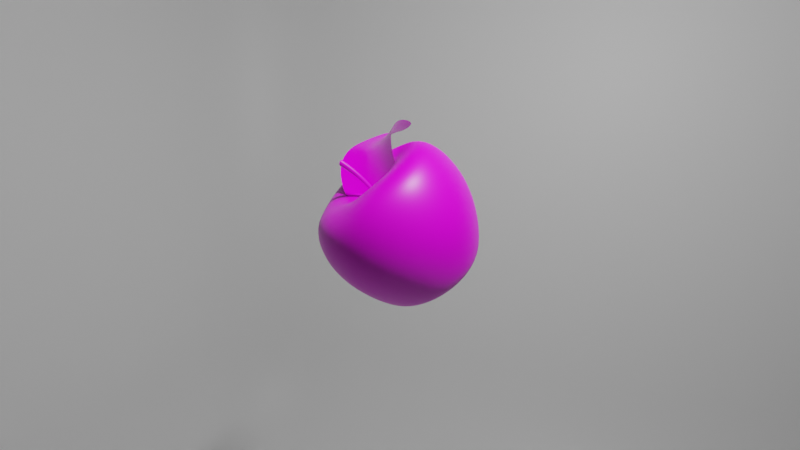 # Source: blend.blend  (saved by Blender 5.1.30; exported with 4.5.12 LTS)
import bpy
from mathutils import Matrix  # noqa: F401  (used for matrix-valued properties, if any)

bpy.ops.wm.read_factory_settings(use_empty=True)
scene = bpy.context.scene
scene.name = 'Scene'

# ---- collections
col_scene = bpy.data.collections.new('scene'); scene.collection.children.link(col_scene)

# ---- images (referenced by path relative to the original .blend; pixels are not part of the script)
import os
ASSET_DIR = os.environ.get("B2B_ASSET_DIR", "")  # directory of the original .blend (textures are referenced by path, not embedded)
HERE = os.path.dirname(os.path.abspath(__file__))  # packed textures are extracted next to this script under _unpacked/

def load_image(name, relpath, width, height, colorspace="sRGB"):
    """Load a texture the original file referenced (path relative to the .blend, or extracted next to this script)."""
    p = next((c for c in (os.path.join(HERE, relpath), os.path.join(ASSET_DIR, relpath)) if relpath and os.path.exists(c)), "")
    if p:
        img = bpy.data.images.load(p, check_existing=True)
        img.name = name
    else:  # same state as the original file: an image datablock whose file is absent (Cycles renders it pink)
        img = bpy.data.images.new(name, width, height)
        img.source = "FILE"
        img.filepath = "//" + (relpath or name)
    img.colorspace_settings.name = colorspace
    return img
img_apple_paint = load_image('apple paint', 'apple paint.png', 1024, 1024, 'sRGB')
img_leaf_png = load_image('leaf.png', 'leaf.png', 1024, 1024, 'sRGB')

# ---- materials (node trees are filled in below, after node groups)
mat_x = bpy.data.materials.new('材质')
mat_x.use_backface_culling_lightprobe_volume = False
mat_x.use_transparent_shadow = False
mat_apple = bpy.data.materials.new('apple')
mat_apple.use_backface_culling_lightprobe_volume = False
mat_apple.use_transparent_shadow = False
mat_leaf = bpy.data.materials.new('leaf')
mat_leaf.use_backface_culling_lightprobe_volume = False

# ---- material node trees
mat_x.use_nodes = True; mat_x.node_tree.nodes.clear()
_N = mat_x.node_tree.nodes; _L = mat_x.node_tree.links
n0 = _N.new('ShaderNodeBsdfPrincipled'); n0.name = '原理化BSDF'; n0.location = (10, 300)
n0.distribution = 'GGX'
n0.subsurface_method = 'RANDOM_WALK_SKIN'
n0.inputs[0].default_value = (1.0, 1.0, 1.0, 1.0)
n0.inputs[3].default_value = 1.45
n0.inputs[27].default_value = (0.0, 0.0, 0.0, 1.0)
n0.inputs[28].default_value = 1.0
n1 = _N.new('ShaderNodeOutputMaterial'); n1.name = '材质输出'; n1.location = (300, 300)
_L.new(n0.outputs[0], n1.inputs[0])
n1.is_active_output = True
mat_apple.use_nodes = True; mat_apple.node_tree.nodes.clear()
_N = mat_apple.node_tree.nodes; _L = mat_apple.node_tree.links
n0 = _N.new('ShaderNodeOutputMaterial'); n0.name = 'Material Output'; n0.location = (315, 531)
n1 = _N.new('ShaderNodeBsdfPrincipled'); n1.name = 'Principled BSDF'; n1.location = (10, 554)
n1.distribution = 'GGX'
n1.subsurface_method = 'RANDOM_WALK_SKIN'
n1.inputs[3].default_value = 1.45
n1.inputs[27].default_value = (0.0, 0.0, 0.0, 1.0)
n1.inputs[28].default_value = 1.0
n2 = _N.new('ShaderNodeValToRGB'); n2.name = '颜色渐变'; n2.location = (-431, 323)
while len(n2.color_ramp.elements) > 1: n2.color_ramp.elements.remove(n2.color_ramp.elements[-1])
n2.color_ramp.elements[0].position = 0.0; n2.color_ramp.elements[0].color = (0.0803, 0.0803, 0.0803, 1.0)
_e = n2.color_ramp.elements.new(0.7607); _e.color = (1.0, 1.0, 1.0, 1.0)
n3 = _N.new('ShaderNodeBump'); n3.name = '凹凸'; n3.location = (-412, 64)
n3.inputs[0].default_value = 0.025
n3.inputs[1].default_value = 1.0
n3.inputs[2].default_value = 1.0
n4 = _N.new('ShaderNodeTexImage'); n4.name = '图像纹理'; n4.location = (-921, 469)
n4.image = img_apple_paint
_L.new(n1.outputs[0], n0.inputs[0])
_L.new(n4.outputs[0], n2.inputs[0])
_L.new(n4.outputs[0], n1.inputs[0])
_L.new(n2.outputs[0], n1.inputs[2])
_L.new(n4.outputs[0], n3.inputs[3])
_L.new(n3.outputs[0], n1.inputs[5])
n0.is_active_output = True
mat_leaf.use_nodes = True; mat_leaf.node_tree.nodes.clear()
_N = mat_leaf.node_tree.nodes; _L = mat_leaf.node_tree.links
n0 = _N.new('ShaderNodeBsdfPrincipled'); n0.name = 'Principled BSDF'; n0.location = (10, 300)
n0.distribution = 'GGX'
n0.subsurface_method = 'RANDOM_WALK_SKIN'
n0.inputs[3].default_value = 1.45
n0.inputs[27].default_value = (0.0, 0.0, 0.0, 1.0)
n0.inputs[28].default_value = 1.0
n1 = _N.new('ShaderNodeOutputMaterial'); n1.name = 'Material Output'; n1.location = (300, 300)
n2 = _N.new('ShaderNodeTexImage'); n2.name = '图像纹理'; n2.location = (-1321, 235)
n2.width = 189
n2.image = img_leaf_png
n3 = _N.new('ShaderNodeValToRGB'); n3.name = '颜色渐变'; n3.location = (-362, 165)
while len(n3.color_ramp.elements) > 1: n3.color_ramp.elements.remove(n3.color_ramp.elements[-1])
n3.color_ramp.elements[0].position = 0.1934; n3.color_ramp.elements[0].color = (0.08369, 0.08369, 0.08369, 1.0)
_e = n3.color_ramp.elements.new(0.7475); _e.color = (1.0, 1.0, 1.0, 1.0)
n4 = _N.new('ShaderNodeBump'); n4.name = '凹凸'; n4.location = (-726, -216)
n4.invert = True
n4.inputs[0].default_value = 0.1
n4.inputs[1].default_value = 1.0
n4.inputs[2].default_value = 1.0
n5 = _N.new('ShaderNodeMath'); n5.name = '运算'; n5.location = (0, 0)
n5.hide = True
n5.operation = 'GREATER_THAN'
_L.new(n0.outputs[0], n1.inputs[0])
_L.new(n2.outputs[0], n0.inputs[0])
_L.new(n2.outputs[0], n3.inputs[0])
_L.new(n3.outputs[0], n0.inputs[2])
_L.new(n2.outputs[0], n4.inputs[3])
_L.new(n4.outputs[0], n0.inputs[5])
_L.new(n2.outputs[1], n5.inputs[0])
_L.new(n5.outputs[0], n0.inputs[4])
n1.is_active_output = True

# ---- world
world_world = bpy.data.worlds.new('World'); scene.world = world_world
world_world.use_nodes = True; world_world.node_tree.nodes.clear()
_N = world_world.node_tree.nodes; _L = world_world.node_tree.links
n0 = _N.new('ShaderNodeOutputWorld'); n0.name = 'World Output'; n0.location = (300, 300)
n1 = _N.new('ShaderNodeBackground'); n1.name = 'Background'; n1.location = (10, 300)
n1.inputs[0].default_value = (0.05088, 0.05088, 0.05088, 1.0)
n1.inputs[1].default_value = 0.4
_L.new(n1.outputs[0], n0.inputs[0])
n0.is_active_output = True
world_world.color = (0.05088, 0.05088, 0.05088)
world_world.use_sun_shadow = False
world_world.sun_shadow_jitter_overblur = 0.0

# ---- cameras
cam_camera = bpy.data.cameras.new('Camera')
cam_camera.passepartout_alpha = 1.0
cam_camera.clip_start = 0.001
cam_camera.clip_end = 600.0
cam_camera.lens = 19.0
cam_camera.sensor_width = 35.0
cam_camera.ortho_scale = 7.314

# ---- lights
light_x = bpy.data.lights.new('面光', 'AREA')
light_x.transmission_factor = 0.0
light_x.energy = 1.571e+05
light_x.shadow_maximum_resolution = 0.006
light_x.use_absolute_resolution = True
light_x.size = 10.0
light_x.size_y = 10.0

# ---- meshes
me_007 = bpy.data.meshes.new('立方体.007')
me_007.from_pydata([(-10.0, -10.0, 10.0), (10.0, -10.0, -10.0), (10.0, 10.0, 10.0), (-10.0, -10.0, -6.595), (-6.595, -10.0, -10.0), (-9.975, -10.0, -7.005), (-9.901, -10.0, -7.41), (-9.779, -10.0, -7.802), (-9.61, -10.0, -8.177), (-9.397, -10.0, -8.529), (-9.144, -10.0, -8.853), (-8.853, -10.0, -9.144), (-8.529, -10.0, -9.397), (-8.177, -10.0, -9.61), (-7.802, -10.0, -9.779), (-7.41, -10.0, -9.901), (-7.005, -10.0, -9.975), (-6.595, 6.595, -10.0), (-10.0, 6.595, -6.595), (-6.595, 10.0, -6.595), (-7.005, 6.595, -9.975), (-7.41, 6.595, -9.901), (-7.802, 6.595, -9.779), (-8.177, 6.595, -9.61), (-8.529, 6.595, -9.397), (-8.853, 6.595, -9.144), (-6.595, 7.005, -9.975), (-7.015, 7.011, -9.948), (-7.432, 7.014, -9.869), (-7.829, 7.015, -9.741), (-8.198, 7.015, -9.569), (-8.536, 7.014, -9.361), (-8.842, 7.014, -9.119), (-6.595, 7.41, -9.901), (-7.02, 7.427, -9.869), (-7.441, 7.434, -9.785), (-7.836, 7.432, -9.653), (-8.195, 7.425, -9.484), (-8.516, 7.418, -9.284), (-8.8, 7.413, -9.057), (-6.595, 7.802, -9.779), (-7.02, 7.826, -9.741), (-7.439, 7.832, -9.653), (-7.827, 7.822, -9.523), (-8.172, 7.802, -9.361), (-8.472, 7.783, -9.176), (-8.735, 7.77, -8.968), (-6.595, 8.177, -9.61), (-7.019, 8.199, -9.569), (-7.431, 8.195, -9.482), (-7.806, 8.17, -9.36), (-8.135, 8.133, -9.214), (-8.415, 8.097, -9.049), (-8.656, 8.075, -8.865), (-6.595, 8.529, -9.397), (-7.017, 8.539, -9.359), (-7.421, 8.518, -9.281), (-7.785, 8.473, -9.174), (-8.098, 8.415, -9.049), (-8.36, 8.36, -8.911), (-8.577, 8.323, -8.758), (-6.595, 8.853, -9.144), (-7.015, 8.845, -9.116), (-7.414, 8.803, -9.054), (-7.771, 8.736, -8.967), (-8.076, 8.656, -8.865), (-8.323, 8.577, -8.758), (-8.515, 8.515, -8.65), (-9.975, 7.005, -6.595), (-9.901, 7.41, -6.595), (-9.779, 7.802, -6.595), (-9.61, 8.177, -6.595), (-9.397, 8.529, -6.595), (-9.144, 8.853, -6.595), (-9.975, 6.595, -7.005), (-9.948, 7.015, -7.011), (-9.869, 7.432, -7.014), (-9.741, 7.829, -7.015), (-9.569, 8.198, -7.015), (-9.361, 8.536, -7.014), (-9.119, 8.842, -7.014), (-9.901, 6.595, -7.41), (-9.869, 7.02, -7.427), (-9.785, 7.441, -7.434), (-9.653, 7.836, -7.432), (-9.484, 8.195, -7.425), (-9.284, 8.516, -7.418), (-9.057, 8.8, -7.413), (-9.779, 6.595, -7.802), (-9.741, 7.02, -7.826), (-9.653, 7.439, -7.832), (-9.523, 7.827, -7.822), (-9.361, 8.172, -7.802), (-9.176, 8.472, -7.783), (-8.968, 8.735, -7.77), (-9.61, 6.595, -8.177), (-9.569, 7.019, -8.199), (-9.482, 7.431, -8.195), (-9.36, 7.806, -8.17), (-9.214, 8.135, -8.133), (-9.049, 8.415, -8.097), (-8.865, 8.656, -8.075), (-9.397, 6.595, -8.529), (-9.359, 7.017, -8.539), (-9.281, 7.421, -8.518), (-9.174, 7.785, -8.473), (-9.049, 8.098, -8.415), (-8.911, 8.36, -8.36), (-8.758, 8.577, -8.323), (-9.144, 6.595, -8.853), (-9.116, 7.015, -8.845), (-9.054, 7.414, -8.803), (-8.967, 7.771, -8.736), (-8.865, 8.076, -8.656), (-8.758, 8.323, -8.577), (-8.65, 8.515, -8.515), (-6.595, 9.975, -7.005), (-6.595, 9.901, -7.41), (-6.595, 9.779, -7.802), (-6.595, 9.61, -8.177), (-6.595, 9.397, -8.529), (-6.595, 9.144, -8.853), (-7.005, 9.975, -6.595), (-7.011, 9.948, -7.015), (-7.014, 9.869, -7.432), (-7.015, 9.741, -7.829), (-7.015, 9.569, -8.198), (-7.014, 9.361, -8.536), (-7.014, 9.119, -8.842), (-7.41, 9.901, -6.595), (-7.427, 9.869, -7.02), (-7.434, 9.785, -7.441), (-7.432, 9.653, -7.836), (-7.425, 9.484, -8.195), (-7.418, 9.284, -8.516), (-7.413, 9.057, -8.8), (-7.802, 9.779, -6.595), (-7.826, 9.741, -7.02), (-7.832, 9.653, -7.439), (-7.822, 9.523, -7.827), (-7.802, 9.361, -8.172), (-7.783, 9.176, -8.472), (-7.77, 8.968, -8.735), (-8.177, 9.61, -6.595), (-8.199, 9.569, -7.019), (-8.195, 9.482, -7.431), (-8.17, 9.36, -7.806), (-8.133, 9.214, -8.135), (-8.097, 9.049, -8.415), (-8.075, 8.865, -8.656), (-8.529, 9.397, -6.595), (-8.539, 9.359, -7.017), (-8.518, 9.281, -7.421), (-8.473, 9.174, -7.785), (-8.415, 9.049, -8.098), (-8.36, 8.911, -8.36), (-8.323, 8.758, -8.577), (-8.853, 9.144, -6.595), (-8.845, 9.116, -7.015), (-8.803, 9.054, -7.414), (-8.736, 8.967, -7.771), (-8.656, 8.865, -8.076), (-8.577, 8.758, -8.323), (-8.515, 8.65, -8.515), (-6.595, 10.0, 10.0), (-10.0, 6.595, 10.0), (-7.005, 9.975, 10.0), (-7.41, 9.901, 10.0), (-7.802, 9.779, 10.0), (-8.177, 9.61, 10.0), (-8.529, 9.397, 10.0), (-8.853, 9.144, 10.0), (-9.144, 8.853, 10.0), (-9.397, 8.529, 10.0), (-9.61, 8.177, 10.0), (-9.779, 7.802, 10.0), (-9.901, 7.41, 10.0), (-9.975, 7.005, 10.0), (10.0, 6.595, -10.0), (10.0, 10.0, -6.595), (10.0, 7.005, -9.975), (10.0, 7.41, -9.901), (10.0, 7.802, -9.779), (10.0, 8.177, -9.61), (10.0, 8.529, -9.397), (10.0, 8.853, -9.144), (10.0, 9.144, -8.853), (10.0, 9.397, -8.529), (10.0, 9.61, -8.177), (10.0, 9.779, -7.802), (10.0, 9.901, -7.41), (10.0, 9.975, -7.005)], [], [(19, 164, 2, 179), (3, 0, 165, 18), (17, 20, 27, 26), (20, 21, 28, 27), (21, 22, 29, 28), (22, 23, 30, 29), (23, 24, 31, 30), (24, 25, 32, 31), (25, 109, 110, 32), (26, 27, 34, 33), (27, 28, 35, 34), (28, 29, 36, 35), (29, 30, 37, 36), (30, 31, 38, 37), (31, 32, 39, 38), (32, 110, 111, 39), (33, 34, 41, 40), (34, 35, 42, 41), (35, 36, 43, 42), (36, 37, 44, 43), (37, 38, 45, 44), (38, 39, 46, 45), (39, 111, 112, 46), (40, 41, 48, 47), (41, 42, 49, 48), (42, 43, 50, 49), (43, 44, 51, 50), (44, 45, 52, 51), (45, 46, 53, 52), (46, 112, 113, 53), (47, 48, 55, 54), (48, 49, 56, 55), (49, 50, 57, 56), (50, 51, 58, 57), (51, 52, 59, 58), (52, 53, 60, 59), (53, 113, 114, 60), (54, 55, 62, 61), (55, 56, 63, 62), (56, 57, 64, 63), (57, 58, 65, 64), (58, 59, 66, 65), (59, 60, 67, 66), (60, 114, 115, 67), (18, 68, 75, 74), (68, 69, 76, 75), (69, 70, 77, 76), (70, 71, 78, 77), (71, 72, 79, 78), (72, 73, 80, 79), (73, 157, 158, 80), (74, 75, 82, 81), (75, 76, 83, 82), (76, 77, 84, 83), (77, 78, 85, 84), (78, 79, 86, 85), (79, 80, 87, 86), (80, 158, 159, 87), (81, 82, 89, 88), (82, 83, 90, 89), (83, 84, 91, 90), (84, 85, 92, 91), (85, 86, 93, 92), (86, 87, 94, 93), (87, 159, 160, 94), (88, 89, 96, 95), (89, 90, 97, 96), (90, 91, 98, 97), (91, 92, 99, 98), (92, 93, 100, 99), (93, 94, 101, 100), (94, 160, 161, 101), (95, 96, 103, 102), (96, 97, 104, 103), (97, 98, 105, 104), (98, 99, 106, 105), (99, 100, 107, 106), (100, 101, 108, 107), (101, 161, 162, 108), (102, 103, 110, 109), (103, 104, 111, 110), (104, 105, 112, 111), (105, 106, 113, 112), (106, 107, 114, 113), (107, 108, 115, 114), (108, 162, 163, 115), (19, 116, 123, 122), (116, 117, 124, 123), (117, 118, 125, 124), (118, 119, 126, 125), (119, 120, 127, 126), (120, 121, 128, 127), (121, 61, 62, 128), (122, 123, 130, 129), (123, 124, 131, 130), (124, 125, 132, 131), (125, 126, 133, 132), (126, 127, 134, 133), (127, 128, 135, 134), (128, 62, 63, 135), (129, 130, 137, 136), (130, 131, 138, 137), (131, 132, 139, 138), (132, 133, 140, 139), (133, 134, 141, 140), (134, 135, 142, 141), (135, 63, 64, 142), (136, 137, 144, 143), (137, 138, 145, 144), (138, 139, 146, 145), (139, 140, 147, 146), (140, 141, 148, 147), (141, 142, 149, 148), (142, 64, 65, 149), (143, 144, 151, 150), (144, 145, 152, 151), (145, 146, 153, 152), (146, 147, 154, 153), (147, 148, 155, 154), (148, 149, 156, 155), (149, 65, 66, 156), (150, 151, 158, 157), (151, 152, 159, 158), (152, 153, 160, 159), (153, 154, 161, 160), (154, 155, 162, 161), (155, 156, 163, 162), (156, 66, 67, 163), (67, 115, 163), (17, 4, 16, 20), (20, 16, 15, 21), (21, 15, 14, 22), (22, 14, 13, 23), (23, 13, 12, 24), (24, 12, 11, 25), (25, 11, 10, 109), (109, 10, 9, 102), (102, 9, 8, 95), (95, 8, 7, 88), (88, 7, 6, 81), (81, 6, 5, 74), (74, 5, 3, 18), (164, 19, 122, 166), (166, 122, 129, 167), (167, 129, 136, 168), (168, 136, 143, 169), (169, 143, 150, 170), (170, 150, 157, 171), (171, 157, 73, 172), (172, 73, 72, 173), (173, 72, 71, 174), (174, 71, 70, 175), (175, 70, 69, 176), (176, 69, 68, 177), (177, 68, 18, 165), (178, 17, 26, 180), (180, 26, 33, 181), (181, 33, 40, 182), (182, 40, 47, 183), (183, 47, 54, 184), (184, 54, 61, 185), (185, 61, 121, 186), (186, 121, 120, 187), (187, 120, 119, 188), (188, 119, 118, 189), (189, 118, 117, 190), (190, 117, 116, 191), (191, 116, 19, 179), (17, 178, 1, 4)])
me_007.polygons.foreach_set('use_smooth', [True] * 169)
_uv = me_007.uv_layers.new(name='UV 贴图')
_uv.uv.foreach_set('vector', [0.4176, 0.2926, 0.625, 0.2926, 0.625, 0.5, 0.4176, 0.5, 0.4176, 0.0, 0.625, 0.0, 0.625, 0.2074, 0.4176, 0.2074, 0.1676, 0.5426, 0.1624, 0.5426, 0.1623, 0.5374, 0.1676, 0.5374, 0.1624, 0.5426, 0.1574, 0.5426, 0.1571, 0.5373, 0.1623, 0.5374, 0.1574, 0.5426, 0.1525, 0.5426, 0.1521, 0.5373, 0.1571, 0.5373, 0.1525, 0.5426, 0.1478, 0.5426, 0.1475, 0.5373, 0.1521, 0.5373, 0.1478, 0.5426, 0.1434, 0.5426, 0.1433, 0.5373, 0.1475, 0.5373, 0.1434, 0.5426, 0.1393, 0.5426, 0.1395, 0.5373, 0.1433, 0.5373, 0.1393, 0.5426, 0.125, 0.5426, 0.125, 0.5373, 0.1395, 0.5373, 0.1676, 0.5374, 0.1623, 0.5374, 0.1623, 0.5322, 0.1676, 0.5324, 0.1623, 0.5374, 0.1571, 0.5373, 0.157, 0.5321, 0.1623, 0.5322, 0.1571, 0.5373, 0.1521, 0.5373, 0.152, 0.5321, 0.157, 0.5321, 0.1521, 0.5373, 0.1475, 0.5373, 0.1476, 0.5322, 0.152, 0.5321, 0.1475, 0.5373, 0.1433, 0.5373, 0.1436, 0.5323, 0.1476, 0.5322, 0.1433, 0.5373, 0.1395, 0.5373, 0.14, 0.5323, 0.1436, 0.5323, 0.1395, 0.5373, 0.125, 0.5373, 0.125, 0.5323, 0.14, 0.5323, 0.1676, 0.5324, 0.1623, 0.5322, 0.1622, 0.5272, 0.1676, 0.5275, 0.1623, 0.5322, 0.157, 0.5321, 0.157, 0.5271, 0.1622, 0.5272, 0.157, 0.5321, 0.152, 0.5321, 0.1522, 0.5272, 0.157, 0.5271, 0.152, 0.5321, 0.1476, 0.5322, 0.1479, 0.5275, 0.1522, 0.5272, 0.1476, 0.5322, 0.1436, 0.5323, 0.1441, 0.5277, 0.1479, 0.5275, 0.1436, 0.5323, 0.14, 0.5323, 0.1408, 0.5279, 0.1441, 0.5277, 0.14, 0.5323, 0.125, 0.5323, 0.125, 0.5279, 0.1408, 0.5279, 0.1676, 0.5275, 0.1622, 0.5272, 0.1623, 0.5225, 0.1676, 0.5228, 0.1622, 0.5272, 0.157, 0.5271, 0.1571, 0.5226, 0.1623, 0.5225, 0.157, 0.5271, 0.1522, 0.5272, 0.1524, 0.5229, 0.1571, 0.5226, 0.1522, 0.5272, 0.1479, 0.5275, 0.1483, 0.5233, 0.1524, 0.5229, 0.1479, 0.5275, 0.1441, 0.5277, 0.1448, 0.5238, 0.1483, 0.5233, 0.1441, 0.5277, 0.1408, 0.5279, 0.1418, 0.5241, 0.1448, 0.5238, 0.1408, 0.5279, 0.125, 0.5279, 0.125, 0.5241, 0.1418, 0.5241, 0.1676, 0.5228, 0.1623, 0.5225, 0.1623, 0.5183, 0.1676, 0.5184, 0.1623, 0.5225, 0.1571, 0.5226, 0.1572, 0.5185, 0.1623, 0.5183, 0.1571, 0.5226, 0.1524, 0.5229, 0.1527, 0.5191, 0.1572, 0.5185, 0.1524, 0.5229, 0.1483, 0.5233, 0.1488, 0.5198, 0.1527, 0.5191, 0.1483, 0.5233, 0.1448, 0.5238, 0.1455, 0.5205, 0.1488, 0.5198, 0.1448, 0.5238, 0.1418, 0.5241, 0.1428, 0.521, 0.1455, 0.5205, 0.1418, 0.5241, 0.125, 0.5241, 0.125, 0.521, 0.1428, 0.521, 0.1676, 0.5184, 0.1623, 0.5183, 0.1623, 0.5144, 0.1676, 0.5143, 0.1623, 0.5183, 0.1572, 0.5185, 0.1573, 0.515, 0.1623, 0.5144, 0.1572, 0.5185, 0.1527, 0.5191, 0.1529, 0.5158, 0.1573, 0.515, 0.1527, 0.5191, 0.1488, 0.5198, 0.1491, 0.5168, 0.1529, 0.5158, 0.1488, 0.5198, 0.1455, 0.5205, 0.146, 0.5178, 0.1491, 0.5168, 0.1455, 0.5205, 0.1428, 0.521, 0.1436, 0.5186, 0.146, 0.5178, 0.1428, 0.521, 0.125, 0.521, 0.125, 0.5186, 0.1436, 0.5186, 0.4176, 0.2074, 0.4176, 0.2126, 0.4124, 0.2127, 0.4124, 0.2074, 0.4176, 0.2126, 0.4176, 0.2176, 0.4123, 0.2179, 0.4124, 0.2127, 0.4176, 0.2176, 0.4176, 0.2225, 0.4123, 0.2229, 0.4123, 0.2179, 0.4176, 0.2225, 0.4176, 0.2272, 0.4123, 0.2275, 0.4123, 0.2229, 0.4176, 0.2272, 0.4176, 0.2316, 0.4123, 0.2317, 0.4123, 0.2275, 0.4176, 0.2316, 0.4176, 0.2357, 0.4123, 0.2355, 0.4123, 0.2317, 0.4176, 0.2357, 0.4176, 0.2643, 0.4123, 0.2644, 0.4123, 0.2355, 0.4124, 0.2074, 0.4124, 0.2127, 0.4072, 0.2127, 0.4074, 0.2074, 0.4124, 0.2127, 0.4123, 0.2179, 0.4071, 0.218, 0.4072, 0.2127, 0.4123, 0.2179, 0.4123, 0.2229, 0.4071, 0.223, 0.4071, 0.218, 0.4123, 0.2229, 0.4123, 0.2275, 0.4072, 0.2274, 0.4071, 0.223, 0.4123, 0.2275, 0.4123, 0.2317, 0.4073, 0.2314, 0.4072, 0.2274, 0.4123, 0.2317, 0.4123, 0.2355, 0.4073, 0.235, 0.4073, 0.2314, 0.4123, 0.2355, 0.4123, 0.2644, 0.4073, 0.265, 0.4073, 0.235, 0.4074, 0.2074, 0.4072, 0.2127, 0.4022, 0.2128, 0.4025, 0.2074, 0.4072, 0.2127, 0.4071, 0.218, 0.4021, 0.218, 0.4022, 0.2128, 0.4071, 0.218, 0.4071, 0.223, 0.4022, 0.2228, 0.4021, 0.218, 0.4071, 0.223, 0.4072, 0.2274, 0.4025, 0.2271, 0.4022, 0.2228, 0.4072, 0.2274, 0.4073, 0.2314, 0.4027, 0.2309, 0.4025, 0.2271, 0.4073, 0.2314, 0.4073, 0.235, 0.4029, 0.2342, 0.4027, 0.2309, 0.4073, 0.235, 0.4073, 0.265, 0.4029, 0.2658, 0.4029, 0.2342, 0.4025, 0.2074, 0.4022, 0.2128, 0.3975, 0.2127, 0.3978, 0.2074, 0.4022, 0.2128, 0.4021, 0.218, 0.3976, 0.2179, 0.3975, 0.2127, 0.4021, 0.218, 0.4022, 0.2228, 0.3979, 0.2226, 0.3976, 0.2179, 0.4022, 0.2228, 0.4025, 0.2271, 0.3983, 0.2267, 0.3979, 0.2226, 0.4025, 0.2271, 0.4027, 0.2309, 0.3988, 0.2302, 0.3983, 0.2267, 0.4027, 0.2309, 0.4029, 0.2342, 0.3991, 0.2332, 0.3988, 0.2302, 0.4029, 0.2342, 0.4029, 0.2658, 0.3991, 0.2668, 0.3991, 0.2332, 0.3978, 0.2074, 0.3975, 0.2127, 0.3933, 0.2127, 0.3934, 0.2074, 0.3975, 0.2127, 0.3976, 0.2179, 0.3935, 0.2178, 0.3933, 0.2127, 0.3976, 0.2179, 0.3979, 0.2226, 0.3941, 0.2223, 0.3935, 0.2178, 0.3979, 0.2226, 0.3983, 0.2267, 0.3948, 0.2262, 0.3941, 0.2223, 0.3983, 0.2267, 0.3988, 0.2302, 0.3955, 0.2295, 0.3948, 0.2262, 0.3988, 0.2302, 0.3991, 0.2332, 0.396, 0.2322, 0.3955, 0.2295, 0.3991, 0.2332, 0.3991, 0.2668, 0.396, 0.2678, 0.396, 0.2322, 0.3934, 0.2074, 0.3933, 0.2127, 0.375, 0.2127, 0.375, 0.2074, 0.3933, 0.2127, 0.3935, 0.2178, 0.375, 0.2177, 0.375, 0.2127, 0.3935, 0.2178, 0.3941, 0.2223, 0.375, 0.2221, 0.375, 0.2177, 0.3941, 0.2223, 0.3948, 0.2262, 0.375, 0.2259, 0.375, 0.2221, 0.3948, 0.2262, 0.3955, 0.2295, 0.375, 0.229, 0.375, 0.2259, 0.3955, 0.2295, 0.396, 0.2322, 0.375, 0.2314, 0.375, 0.229, 0.396, 0.2322, 0.396, 0.2678, 0.375, 0.2686, 0.375, 0.2314, 0.4176, 0.2926, 0.4124, 0.2926, 0.4123, 0.2874, 0.4176, 0.2874, 0.4124, 0.2926, 0.4074, 0.2926, 0.4071, 0.2873, 0.4123, 0.2874, 0.4074, 0.2926, 0.4025, 0.2926, 0.4021, 0.2873, 0.4071, 0.2873, 0.4025, 0.2926, 0.3978, 0.2926, 0.3975, 0.2873, 0.4021, 0.2873, 0.3978, 0.2926, 0.3934, 0.2926, 0.3933, 0.2873, 0.3975, 0.2873, 0.3934, 0.2926, 0.375, 0.2926, 0.375, 0.2873, 0.3933, 0.2873, 0.1676, 0.5, 0.1676, 0.5143, 0.1623, 0.5144, 0.1623, 0.5, 0.4176, 0.2874, 0.4123, 0.2874, 0.4123, 0.2822, 0.4176, 0.2824, 0.4123, 0.2874, 0.4071, 0.2873, 0.407, 0.2821, 0.4123, 0.2822, 0.4071, 0.2873, 0.4021, 0.2873, 0.402, 0.2821, 0.407, 0.2821, 0.4021, 0.2873, 0.3975, 0.2873, 0.3976, 0.2822, 0.402, 0.2821, 0.3975, 0.2873, 0.3933, 0.2873, 0.3936, 0.2823, 0.3976, 0.2822, 0.3933, 0.2873, 0.375, 0.2873, 0.375, 0.2823, 0.3936, 0.2823, 0.1623, 0.5, 0.1623, 0.5144, 0.1573, 0.515, 0.1573, 0.5, 0.4176, 0.2824, 0.4123, 0.2822, 0.4122, 0.2772, 0.4176, 0.2775, 0.4123, 0.2822, 0.407, 0.2821, 0.407, 0.2771, 0.4122, 0.2772, 0.407, 0.2821, 0.402, 0.2821, 0.4022, 0.2772, 0.407, 0.2771, 0.402, 0.2821, 0.3976, 0.2822, 0.3979, 0.2775, 0.4022, 0.2772, 0.3976, 0.2822, 0.3936, 0.2823, 0.3941, 0.2777, 0.3979, 0.2775, 0.3936, 0.2823, 0.375, 0.2823, 0.375, 0.2779, 0.3941, 0.2777, 0.1573, 0.5, 0.1573, 0.515, 0.1529, 0.5158, 0.1529, 0.5, 0.4176, 0.2775, 0.4122, 0.2772, 0.4123, 0.2725, 0.4176, 0.2728, 0.4122, 0.2772, 0.407, 0.2771, 0.4071, 0.2726, 0.4123, 0.2725, 0.407, 0.2771, 0.4022, 0.2772, 0.4024, 0.2729, 0.4071, 0.2726, 0.4022, 0.2772, 0.3979, 0.2775, 0.3983, 0.2733, 0.4024, 0.2729, 0.3979, 0.2775, 0.3941, 0.2777, 0.3948, 0.2738, 0.3983, 0.2733, 0.3941, 0.2777, 0.375, 0.2779, 0.375, 0.2741, 0.3948, 0.2738, 0.1529, 0.5, 0.1529, 0.5158, 0.1491, 0.5168, 0.1491, 0.5, 0.4176, 0.2728, 0.4123, 0.2725, 0.4123, 0.2683, 0.4176, 0.2684, 0.4123, 0.2725, 0.4071, 0.2726, 0.4072, 0.2685, 0.4123, 0.2683, 0.4071, 0.2726, 0.4024, 0.2729, 0.4027, 0.2691, 0.4072, 0.2685, 0.4024, 0.2729, 0.3983, 0.2733, 0.3988, 0.2698, 0.4027, 0.2691, 0.3983, 0.2733, 0.3948, 0.2738, 0.3955, 0.2705, 0.3988, 0.2698, 0.3948, 0.2738, 0.375, 0.2741, 0.375, 0.271, 0.3955, 0.2705, 0.1491, 0.5, 0.1491, 0.5168, 0.146, 0.5178, 0.146, 0.5, 0.4176, 0.2684, 0.4123, 0.2683, 0.4123, 0.2644, 0.4176, 0.2643, 0.4123, 0.2683, 0.4072, 0.2685, 0.4073, 0.265, 0.4123, 0.2644, 0.4072, 0.2685, 0.4027, 0.2691, 0.4029, 0.2658, 0.4073, 0.265, 0.4027, 0.2691, 0.3988, 0.2698, 0.3991, 0.2668, 0.4029, 0.2658, 0.3988, 0.2698, 0.3955, 0.2705, 0.396, 0.2678, 0.3991, 0.2668, 0.3955, 0.2705, 0.375, 0.271, 0.375, 0.2686, 0.396, 0.2678, 0.146, 0.5, 0.146, 0.5178, 0.1436, 0.5186, 0.1436, 0.5, 0.1436, 0.5186, 0.125, 0.5186, 0.1436, 0.5, 0.1676, 0.5426, 0.1676, 0.75, 0.1624, 0.75, 0.1624, 0.5426, 0.1624, 0.5426, 0.1624, 0.75, 0.1574, 0.75, 0.1574, 0.5426, 0.1574, 0.5426, 0.1574, 0.75, 0.1525, 0.75, 0.1525, 0.5426, 0.1525, 0.5426, 0.1525, 0.75, 0.1478, 0.75, 0.1478, 0.5426, 0.1478, 0.5426, 0.1478, 0.75, 0.1434, 0.75, 0.1434, 0.5426, 0.1434, 0.5426, 0.1434, 0.75, 0.1393, 0.75, 0.1393, 0.5426, 0.1393, 0.5426, 0.1393, 0.75, 0.125, 0.75, 0.125, 0.5426, 0.375, 0.2074, 0.375, 0.0, 0.3934, 0.0, 0.3934, 0.2074, 0.3934, 0.2074, 0.3934, 0.0, 0.3978, 0.0, 0.3978, 0.2074, 0.3978, 0.2074, 0.3978, 0.0, 0.4025, 0.0, 0.4025, 0.2074, 0.4025, 0.2074, 0.4025, 0.0, 0.4074, 0.0, 0.4074, 0.2074, 0.4074, 0.2074, 0.4074, 0.0, 0.4124, 0.0, 0.4124, 0.2074, 0.4124, 0.2074, 0.4124, 0.0, 0.4176, 0.0, 0.4176, 0.2074, 0.625, 0.2926, 0.4176, 0.2926, 0.4176, 0.2874, 0.625, 0.2874, 0.625, 0.2874, 0.4176, 0.2874, 0.4176, 0.2824, 0.625, 0.2824, 0.625, 0.2824, 0.4176, 0.2824, 0.4176, 0.2775, 0.625, 0.2775, 0.625, 0.2775, 0.4176, 0.2775, 0.4176, 0.2728, 0.625, 0.2728, 0.625, 0.2728, 0.4176, 0.2728, 0.4176, 0.2684, 0.625, 0.2684, 0.625, 0.2684, 0.4176, 0.2684, 0.4176, 0.2643, 0.625, 0.2643, 0.625, 0.2643, 0.4176, 0.2643, 0.4176, 0.2357, 0.625, 0.2357, 0.625, 0.2357, 0.4176, 0.2357, 0.4176, 0.2316, 0.625, 0.2316, 0.625, 0.2316, 0.4176, 0.2316, 0.4176, 0.2272, 0.625, 0.2272, 0.625, 0.2272, 0.4176, 0.2272, 0.4176, 0.2225, 0.625, 0.2225, 0.625, 0.2225, 0.4176, 0.2225, 0.4176, 0.2176, 0.625, 0.2176, 0.625, 0.2176, 0.4176, 0.2176, 0.4176, 0.2126, 0.625, 0.2126, 0.625, 0.2126, 0.4176, 0.2126, 0.4176, 0.2074, 0.625, 0.2074, 0.375, 0.5426, 0.1676, 0.5426, 0.1676, 0.5374, 0.375, 0.5374, 0.375, 0.5374, 0.1676, 0.5374, 0.1676, 0.5324, 0.375, 0.5324, 0.375, 0.5324, 0.1676, 0.5324, 0.1676, 0.5275, 0.375, 0.5275, 0.375, 0.5275, 0.1676, 0.5275, 0.1676, 0.5228, 0.375, 0.5228, 0.375, 0.5228, 0.1676, 0.5228, 0.1676, 0.5184, 0.375, 0.5184, 0.375, 0.5184, 0.1676, 0.5184, 0.1676, 0.5143, 0.375, 0.5143, 0.375, 0.5143, 0.1676, 0.5143, 0.1676, 0.5, 0.375, 0.5, 0.375, 0.5, 0.375, 0.2926, 0.3934, 0.2926, 0.3934, 0.5, 0.3934, 0.5, 0.3934, 0.2926, 0.3978, 0.2926, 0.3978, 0.5, 0.3978, 0.5, 0.3978, 0.2926, 0.4025, 0.2926, 0.4025, 0.5, 0.4025, 0.5, 0.4025, 0.2926, 0.4074, 0.2926, 0.4074, 0.5, 0.4074, 0.5, 0.4074, 0.2926, 0.4124, 0.2926, 0.4124, 0.5, 0.4124, 0.5, 0.4124, 0.2926, 0.4176, 0.2926, 0.4176, 0.5, 0.1676, 0.5426, 0.375, 0.5426, 0.375, 0.75, 0.1676, 0.75])
me_007.materials.append(mat_x)
me_007.update()
me_002 = bpy.data.meshes.new('球体.002')
me_002.from_pydata([(0.01872, 0.0628, 0.2454), (0.02477, 0.3593, 0.2263), (0.02457, 0.3858, -0.01723), (0.01956, 0.3532, -0.1384), (0.0138, 0.3083, -0.2394), (0.009483, 0.2593, -0.3057), (0.007846, 0.1912, -0.3092), (0.006986, 0.1037, -0.2679), (0.04675, 0.05668, 0.2408), (0.09234, 0.1707, 0.3015), (0.1358, 0.2708, 0.2966), (0.1644, 0.3295, 0.2278), (0.1786, 0.3572, 0.1097), (0.1742, 0.3539, -0.01728), (0.1552, 0.3243, -0.1385), (0.131, 0.2835, -0.2397), (0.1072, 0.2386, -0.3059), (0.07997, 0.176, -0.3097), (0.04655, 0.09537, -0.269), (0.07079, 0.04069, 0.2362), (0.1542, 0.1281, 0.2923), (0.2281, 0.2057, 0.2894), (0.2756, 0.2508, 0.2114), (0.2986, 0.272, 0.09681), (0.2931, 0.2696, -0.02639), (0.2644, 0.2472, -0.1474), (0.2263, 0.2162, -0.2477), (0.1875, 0.1821, -0.3116), (0.1394, 0.1342, -0.3141), (0.07946, 0.07232, -0.2714), (0.08751, 0.01718, 0.2325), (0.1975, 0.0643, 0.2809), (0.2915, 0.1073, 0.2736), (0.35, 0.1321, 0.1958), (0.378, 0.1438, 0.08153), (0.3709, 0.143, -0.04212), (0.335, 0.1317, -0.1635), (0.2873, 0.1159, -0.2609), (0.2387, 0.09794, -0.3206), (0.1777, 0.07184, -0.3198), (0.1015, 0.03766, -0.2739), (0.09443, -0.01033, 0.2301), (0.2163, -0.01141, 0.2791), (0.32, -0.01089, 0.2732), (0.385, -0.01173, 0.1948), (0.4162, -0.01223, 0.07829), (0.4075, -0.01077, -0.04858), (0.3659, -0.008114, -0.1731), (0.3111, -0.005423, -0.2683), (0.2568, -0.003246, -0.3254), (0.1904, -0.003747, -0.3225), (0.1076, -0.005266, -0.2749), (0.09022, -0.03756, 0.2295), (0.2066, -0.0871, 0.2836), (0.3069, -0.1302, 0.2834), (0.3723, -0.1578, 0.2097), (0.4034, -0.1722, 0.09171), (0.3886, -0.1742, -0.03912), (0.3434, -0.161, -0.1622), (0.2883, -0.1382, -0.2604), (0.2354, -0.1131, -0.3204), (0.1738, -0.08449, -0.3195), (0.09835, -0.0491, -0.2737), (0.07501, -0.06018, 0.231), (0.1669, -0.1502, 0.2902), (0.2477, -0.23, 0.2925), (0.3021, -0.2815, 0.2201), (0.3274, -0.3134, 0.1044), (0.3186, -0.3161, -0.02301), (0.2823, -0.291, -0.1453), (0.2333, -0.2504, -0.2466), (0.1862, -0.2058, -0.3111), (0.1354, -0.1521, -0.3137), (0.07587, -0.08545, -0.2712), (0.05078, -0.07463, 0.2344), (0.1013, -0.1905, 0.2951), (0.1464, -0.2936, 0.2934), (0.1787, -0.3599, 0.2173), (0.1975, -0.3995, 0.1042), (0.1933, -0.4042, -0.01861), (0.1692, -0.3733, -0.1384), (0.137, -0.3203, -0.2395), (0.1067, -0.2632, -0.3058), (0.07635, -0.1941, -0.3096), (0.04229, -0.1081, -0.2689), (0.02134, -0.07875, 0.2385), (0.02057, -0.2019, 0.2989), (0.02053, -0.3117, 0.2945), (0.02539, -0.3785, 0.2147), (0.03177, -0.4154, 0.09922), (0.03045, -0.4178, -0.02152), (0.02308, -0.3849, -0.1384), (0.01435, -0.3321, -0.2394), (0.007263, -0.2751, -0.3057), (0.003689, -0.2038, -0.3092), (0.00208, -0.1138, -0.2679), (-0.008406, -0.07203, 0.242), (-0.06042, -0.1837, 0.3065), (-0.1045, -0.2838, 0.3038), (-0.1288, -0.3443, 0.2227), (-0.1373, -0.3719, 0.1041), (-0.1328, -0.3678, -0.01959), (-0.1216, -0.3371, -0.1384), (-0.1081, -0.2933, -0.2394), (-0.09274, -0.2457, -0.3057), (-0.0697, -0.1828, -0.3092), (-0.0383, -0.1024, -0.2679), (0.02108, -0.008382, 0.1433), (-0.03352, -0.05566, 0.2447), (-0.1274, -0.1393, 0.3155), (-0.2053, -0.2155, 0.317), (-0.2495, -0.2619, 0.236), (-0.2705, -0.284, 0.1129), (-0.2673, -0.2806, -0.01723), (-0.2436, -0.2558, -0.1384), (-0.2114, -0.2222, -0.2394), (-0.1773, -0.1863, -0.3057), (-0.1311, -0.1378, -0.3092), (-0.07191, -0.07673, -0.2679), (0.004857, -0.00294, -0.2365), (-0.05002, -0.03217, 0.247), (-0.1696, -0.07562, 0.323), (-0.2689, -0.1166, 0.3261), (-0.3266, -0.1417, 0.2424), (-0.3541, -0.1537, 0.1146), (-0.3497, -0.1519, -0.01723), (-0.3189, -0.1385, -0.1384), (-0.277, -0.1203, -0.2394), (-0.2321, -0.1008, -0.3057), (-0.1717, -0.07454, -0.3092), (-0.09335, -0.04141, -0.2679), (-0.05555, -0.005103, 0.2491), (-0.1827, -0.001735, 0.3266), (-0.2912, -0.0002369, 0.3274), (-0.3543, -2.556e-05, 0.2423), (-0.3841, 5.287e-08, 0.1146), (-0.3794, 1.325e-07, -0.01723), (-0.3459, 1.545e-07, -0.1384), (-0.3003, 1.234e-07, -0.2394), (-0.2515, 9.825e-08, -0.3057), (-0.1858, -9.749e-05, -0.3092), (-0.1004, -0.0008326, -0.2679), (-0.04956, 0.02152, 0.2505), (-0.166, 0.07156, 0.3269), (-0.2669, 0.1152, 0.3271), (-0.3259, 0.1407, 0.2421), (-0.354, 0.1528, 0.1146), (-0.3499, 0.1511, -0.01723), (-0.319, 0.1379, -0.1384), (-0.2771, 0.12, -0.2394), (-0.2321, 0.1006, -0.3057), (-0.1708, 0.07397, -0.3092), (-0.09158, 0.03956, -0.2679), (-0.03328, 0.04374, 0.2505), (-0.1216, 0.1329, 0.3269), (-0.1987, 0.2117, 0.327), (-0.2437, 0.2583, 0.2421), (-0.2651, 0.2804, 0.1146), (-0.2624, 0.2774, -0.01723), (-0.2397, 0.2533, -0.1384), (-0.2089, 0.2205, -0.2394), (-0.1754, 0.185, -0.3057), (-0.1286, 0.1363, -0.3092), (-0.06798, 0.07358, -0.2679), (-0.00931, 0.05824, 0.2488), (-0.05634, 0.1731, 0.3204), (-0.09699, 0.2747, 0.316), (-0.1198, 0.3347, 0.2401), (-0.1306, 0.3633, 0.1146), (-0.1301, 0.3595, -0.01723), (-0.1202, 0.3286, -0.1384), (-0.1063, 0.2864, -0.2394), (-0.0902, 0.2406, -0.3057), (-0.06562, 0.1774, -0.3092), (-0.03331, 0.09608, -0.2679), (0.0191, 0.1862, 0.3056), (0.02129, 0.2952, 0.2905), (0.02669, 0.3897, 0.1146), (0.02303, 0.002985, 0.1262), (0.02322, 0.002989, 0.2463), (0.03, -5.458e-05, 0.1262), (0.03013, -0.0001447, 0.2471), (0.03289, -0.007382, 0.1262), (0.03294, -0.007382, 0.2474), (0.03, -0.01471, 0.1262), (0.03013, -0.01462, 0.2468), (0.02303, -0.01775, 0.1262), (0.02322, -0.01775, 0.2461), (0.01605, -0.01472, 0.1262), (0.01612, -0.01482, 0.2455), (0.01315, -0.007382, 0.1262), (0.01311, -0.007382, 0.2451), (0.01605, -4.363e-05, 0.1262), (0.01612, 6.073e-05, 0.2454), (0.0935, 0.005723, 0.4154), (0.0853, 0.0106, 0.4244), (0.09692, -0.006144, 0.4117), (0.0935, -0.01801, 0.4154), (0.0853, -0.02289, 0.4244), (0.07713, -0.01798, 0.4334), (0.07376, -0.006144, 0.4371), (0.07713, 0.005688, 0.4334), (0.05474, -0.01659, 0.338), (0.04487, -0.0214, 0.3404), (0.0305, -0.005265, 0.3446), (0.03748, 0.001053, 0.3427), (0.05203, 0.0008696, 0.3391), (0.05883, -0.005265, 0.3374), (0.03478, -0.01684, 0.3433), (0.04483, 0.00438, 0.3409), (0.0929, -0.01915, 0.4128), (0.07078, -0.006144, 0.4368), (0.09027, 0.001578, 0.4163), (0.08376, -0.02473, 0.4225), (0.07784, 0.001754, 0.4298), (0.09667, -0.006144, 0.4089), (0.0746, -0.01941, 0.4326), (0.08429, 0.003281, 0.4229)], [], [(177, 1, 11, 12), (119, 7, 18), (175, 0, 8, 9), (5, 4, 15, 16), (2, 177, 12, 13), (176, 175, 9, 10), (6, 5, 16, 17), (3, 2, 13, 14), (1, 176, 10, 11), (7, 6, 17, 18), (0, 107, 8), (4, 3, 14, 15), (17, 16, 27, 28), (14, 13, 24, 25), (11, 10, 21, 22), (18, 17, 28, 29), (8, 107, 19), (15, 14, 25, 26), (12, 11, 22, 23), (119, 18, 29), (9, 8, 19, 20), (16, 15, 26, 27), (13, 12, 23, 24), (10, 9, 20, 21), (20, 19, 30, 31), (27, 26, 37, 38), (24, 23, 34, 35), (21, 20, 31, 32), (28, 27, 38, 39), (25, 24, 35, 36), (22, 21, 32, 33), (29, 28, 39, 40), (19, 107, 30), (26, 25, 36, 37), (23, 22, 33, 34), (119, 29, 40), (40, 39, 50, 51), (30, 107, 41), (37, 36, 47, 48), (34, 33, 44, 45), (119, 40, 51), (31, 30, 41, 42), (38, 37, 48, 49), (35, 34, 45, 46), (32, 31, 42, 43), (39, 38, 49, 50), (36, 35, 46, 47), (33, 32, 43, 44), (43, 42, 53, 54), (50, 49, 60, 61), (47, 46, 57, 58), (44, 43, 54, 55), (51, 50, 61, 62), (41, 107, 52), (48, 47, 58, 59), (45, 44, 55, 56), (119, 51, 62), (42, 41, 52, 53), (49, 48, 59, 60), (46, 45, 56, 57), (119, 62, 73), (53, 52, 63, 64), (60, 59, 70, 71), (57, 56, 67, 68), (54, 53, 64, 65), (61, 60, 71, 72), (58, 57, 68, 69), (55, 54, 65, 66), (62, 61, 72, 73), (52, 107, 63), (59, 58, 69, 70), (56, 55, 66, 67), (66, 65, 76, 77), (73, 72, 83, 84), (63, 107, 74), (70, 69, 80, 81), (67, 66, 77, 78), (119, 73, 84), (64, 63, 74, 75), (71, 70, 81, 82), (68, 67, 78, 79), (65, 64, 75, 76), (72, 71, 82, 83), (69, 68, 79, 80), (76, 75, 86, 87), (83, 82, 93, 94), (80, 79, 90, 91), (77, 76, 87, 88), (84, 83, 94, 95), (74, 107, 85), (81, 80, 91, 92), (78, 77, 88, 89), (119, 84, 95), (75, 74, 85, 86), (82, 81, 92, 93), (79, 78, 89, 90), (89, 88, 99, 100), (119, 95, 106), (86, 85, 96, 97), (93, 92, 103, 104), (90, 89, 100, 101), (87, 86, 97, 98), (94, 93, 104, 105), (91, 90, 101, 102), (88, 87, 98, 99), (95, 94, 105, 106), (85, 107, 96), (92, 91, 102, 103), (99, 98, 110, 111), (106, 105, 117, 118), (96, 107, 108), (103, 102, 114, 115), (100, 99, 111, 112), (119, 106, 118), (97, 96, 108, 109), (104, 103, 115, 116), (101, 100, 112, 113), (98, 97, 109, 110), (105, 104, 116, 117), (102, 101, 113, 114), (113, 112, 124, 125), (110, 109, 121, 122), (117, 116, 128, 129), (114, 113, 125, 126), (111, 110, 122, 123), (118, 117, 129, 130), (108, 107, 120), (115, 114, 126, 127), (112, 111, 123, 124), (119, 118, 130), (109, 108, 120, 121), (116, 115, 127, 128), (124, 123, 134, 135), (119, 130, 141), (121, 120, 131, 132), (128, 127, 138, 139), (125, 124, 135, 136), (122, 121, 132, 133), (129, 128, 139, 140), (126, 125, 136, 137), (123, 122, 133, 134), (130, 129, 140, 141), (120, 107, 131), (127, 126, 137, 138), (137, 136, 147, 148), (134, 133, 144, 145), (141, 140, 151, 152), (131, 107, 142), (138, 137, 148, 149), (135, 134, 145, 146), (119, 141, 152), (132, 131, 142, 143), (139, 138, 149, 150), (136, 135, 146, 147), (133, 132, 143, 144), (140, 139, 150, 151), (147, 146, 157, 158), (144, 143, 154, 155), (151, 150, 161, 162), (148, 147, 158, 159), (145, 144, 155, 156), (152, 151, 162, 163), (142, 107, 153), (149, 148, 159, 160), (146, 145, 156, 157), (119, 152, 163), (143, 142, 153, 154), (150, 149, 160, 161), (160, 159, 170, 171), (157, 156, 167, 168), (119, 163, 174), (154, 153, 164, 165), (161, 160, 171, 172), (158, 157, 168, 169), (155, 154, 165, 166), (162, 161, 172, 173), (159, 158, 169, 170), (156, 155, 166, 167), (163, 162, 173, 174), (153, 107, 164), (170, 169, 2, 3), (167, 166, 176, 1), (174, 173, 6, 7), (164, 107, 0), (171, 170, 3, 4), (168, 167, 1, 177), (119, 174, 7), (165, 164, 0, 175), (172, 171, 4, 5), (169, 168, 177, 2), (166, 165, 175, 176), (173, 172, 5, 6), (178, 179, 181, 180), (180, 181, 183, 182), (182, 183, 185, 184), (184, 185, 187, 186), (186, 187, 189, 188), (188, 189, 191, 190), (213, 210, 197, 198), (190, 191, 193, 192), (192, 193, 179, 178), (194, 195, 201, 200, 199, 198, 197, 196), (214, 211, 200, 201), (215, 212, 194, 196), (216, 213, 198, 199), (217, 214, 201, 195), (212, 217, 195, 194), (210, 215, 196, 197), (211, 216, 199, 200), (191, 189, 208, 204), (185, 183, 207, 202), (181, 179, 209, 206), (179, 193, 205, 209), (189, 187, 203, 208), (183, 181, 206, 207), (193, 191, 204, 205), (187, 185, 202, 203), (204, 208, 216, 211), (202, 207, 215, 210), (206, 209, 217, 212), (209, 205, 214, 217), (208, 203, 213, 216), (207, 206, 212, 215), (205, 204, 211, 214), (203, 202, 210, 213)])
me_002.polygons.foreach_set('use_smooth', [True] * 225)
_uv = me_002.uv_layers.new(name='UV 贴图')
_uv.uv.foreach_set('vector', [0.2891, 0.328, 0.3346, 0.3673, 0.2881, 0.4241, 0.2337, 0.3831, 0.1145, 0.01274, 0.1337, 0.06968, 0.112, 0.07381, 0.4158, 0.4261, 0.4784, 0.4719, 0.471, 0.4875, 0.398, 0.4641, 0.1676, 0.1492, 0.1853, 0.1854, 0.1286, 0.2124, 0.1177, 0.1668, 0.2479, 0.2811, 0.2891, 0.328, 0.2337, 0.3831, 0.1871, 0.3311, 0.3713, 0.3932, 0.4158, 0.4261, 0.398, 0.4641, 0.3381, 0.4457, 0.153, 0.1176, 0.1676, 0.1492, 0.1177, 0.1668, 0.114, 0.1278, 0.2127, 0.2319, 0.2479, 0.2811, 0.1871, 0.3311, 0.1514, 0.2705, 0.3346, 0.3673, 0.3713, 0.3932, 0.3381, 0.4457, 0.2881, 0.4241, 0.1337, 0.06968, 0.153, 0.1176, 0.114, 0.1278, 0.112, 0.07381, 0.4784, 0.4719, 0.5279, 0.5208, 0.471, 0.4875, 0.1853, 0.1854, 0.2127, 0.2319, 0.1514, 0.2705, 0.1286, 0.2124, 0.8662, 0.9475, 0.8267, 0.9437, 0.8444, 0.8938, 0.8765, 0.9084, 0.7244, 0.9052, 0.6653, 0.8682, 0.7127, 0.8104, 0.7618, 0.8462, 0.5695, 0.7724, 0.5452, 0.7279, 0.598, 0.7023, 0.6277, 0.7358, 0.9212, 0.9498, 0.8662, 0.9475, 0.8765, 0.9084, 0.9253, 0.9278, 0.5252, 0.5982, 0.5098, 0.5388, 0.5396, 0.5913, 0.7813, 0.9307, 0.7244, 0.9052, 0.7618, 0.8462, 0.8082, 0.8751, 0.6126, 0.823, 0.5695, 0.7724, 0.6277, 0.7358, 0.668, 0.7734, 0.9838, 0.9477, 0.9212, 0.9498, 0.9253, 0.9278, 0.5332, 0.6693, 0.5252, 0.5982, 0.5396, 0.5913, 0.5714, 0.6537, 0.8267, 0.9437, 0.7813, 0.9307, 0.8082, 0.8751, 0.8444, 0.8938, 0.6653, 0.8682, 0.6126, 0.823, 0.668, 0.7734, 0.7127, 0.8104, 0.5452, 0.7279, 0.5332, 0.6693, 0.5714, 0.6537, 0.598, 0.7023, 0.5714, 0.6537, 0.5396, 0.5913, 0.5522, 0.5807, 0.6032, 0.6277, 0.8444, 0.8938, 0.8082, 0.8751, 0.8441, 0.8315, 0.8727, 0.8552, 0.7127, 0.8104, 0.668, 0.7734, 0.7176, 0.725, 0.7609, 0.7607, 0.598, 0.7023, 0.5714, 0.6537, 0.6032, 0.6277, 0.6417, 0.6641, 0.8765, 0.9084, 0.8444, 0.8938, 0.8727, 0.8552, 0.8977, 0.8762, 0.7618, 0.8462, 0.7127, 0.8104, 0.7609, 0.7607, 0.8054, 0.7985, 0.6277, 0.7358, 0.598, 0.7023, 0.6417, 0.6641, 0.6756, 0.6918, 0.9253, 0.9278, 0.8765, 0.9084, 0.8977, 0.8762, 0.9366, 0.9085, 0.5396, 0.5913, 0.5098, 0.5388, 0.5522, 0.5807, 0.8082, 0.8751, 0.7618, 0.8462, 0.8054, 0.7985, 0.8441, 0.8315, 0.668, 0.7734, 0.6277, 0.7358, 0.6756, 0.6918, 0.7176, 0.725, 0.9838, 0.9477, 0.9253, 0.9278, 0.9366, 0.9085, 0.9366, 0.9085, 0.8977, 0.8762, 0.9279, 0.8506, 0.9551, 0.894, 0.5522, 0.5807, 0.5098, 0.5388, 0.5614, 0.5674, 0.8441, 0.8315, 0.8054, 0.7985, 0.854, 0.7515, 0.8875, 0.7923, 0.7176, 0.725, 0.6756, 0.6918, 0.7173, 0.6358, 0.7648, 0.6678, 0.9838, 0.9477, 0.9366, 0.9085, 0.9551, 0.894, 0.6032, 0.6277, 0.5522, 0.5807, 0.5614, 0.5674, 0.6263, 0.5935, 0.8727, 0.8552, 0.8441, 0.8315, 0.8875, 0.7923, 0.9095, 0.8234, 0.7609, 0.7607, 0.7176, 0.725, 0.7648, 0.6678, 0.8106, 0.7068, 0.6417, 0.6641, 0.6032, 0.6277, 0.6263, 0.5935, 0.6762, 0.6146, 0.8977, 0.8762, 0.8727, 0.8552, 0.9095, 0.8234, 0.9279, 0.8506, 0.8054, 0.7985, 0.7609, 0.7607, 0.8106, 0.7068, 0.854, 0.7515, 0.6756, 0.6918, 0.6417, 0.6641, 0.6762, 0.6146, 0.7173, 0.6358, 0.6762, 0.6146, 0.6263, 0.5935, 0.638, 0.5537, 0.6983, 0.5553, 0.9279, 0.8506, 0.9095, 0.8234, 0.9607, 0.7951, 0.9695, 0.8329, 0.854, 0.7515, 0.8106, 0.7068, 0.8638, 0.6417, 0.9116, 0.6962, 0.7173, 0.6358, 0.6762, 0.6146, 0.6983, 0.5553, 0.7482, 0.5679, 0.9551, 0.894, 0.9279, 0.8506, 0.9695, 0.8329, 0.9786, 0.8858, 0.5614, 0.5674, 0.5098, 0.5388, 0.5663, 0.5532, 0.8875, 0.7923, 0.854, 0.7515, 0.9116, 0.6962, 0.9441, 0.7511, 0.7648, 0.6678, 0.7173, 0.6358, 0.7482, 0.5679, 0.807, 0.5981, 0.9838, 0.9477, 0.9551, 0.894, 0.9786, 0.8858, 0.6263, 0.5935, 0.5614, 0.5674, 0.5663, 0.5532, 0.638, 0.5537, 0.9095, 0.8234, 0.8875, 0.7923, 0.9441, 0.7511, 0.9607, 0.7951, 0.8106, 0.7068, 0.7648, 0.6678, 0.807, 0.5981, 0.8638, 0.6417, 0.03496, 0.4243, 0.09569, 0.4225, 0.09335, 0.4457, 0.5005, 0.7062, 0.5138, 0.7827, 0.4987, 0.7888, 0.4605, 0.7204, 0.1858, 0.4237, 0.2319, 0.4334, 0.2188, 0.4976, 0.1783, 0.4786, 0.3606, 0.4872, 0.4203, 0.5329, 0.3646, 0.5934, 0.3197, 0.5573, 0.4854, 0.6422, 0.5005, 0.7062, 0.4605, 0.7204, 0.428, 0.6705, 0.1483, 0.4219, 0.1858, 0.4237, 0.1783, 0.4786, 0.1433, 0.464, 0.2935, 0.4537, 0.3606, 0.4872, 0.3197, 0.5573, 0.2691, 0.5243, 0.463, 0.5899, 0.4854, 0.6422, 0.428, 0.6705, 0.4023, 0.6331, 0.09569, 0.4225, 0.1483, 0.4219, 0.1433, 0.464, 0.09335, 0.4457, 0.5138, 0.7827, 0.5363, 0.8418, 0.4987, 0.7888, 0.2319, 0.4334, 0.2935, 0.4537, 0.2691, 0.5243, 0.2188, 0.4976, 0.4203, 0.5329, 0.463, 0.5899, 0.4023, 0.6331, 0.3646, 0.5934, 0.4023, 0.6331, 0.428, 0.6705, 0.387, 0.7087, 0.3557, 0.6768, 0.09335, 0.4457, 0.1433, 0.464, 0.1252, 0.4977, 0.08313, 0.4649, 0.4987, 0.7888, 0.5363, 0.8418, 0.4857, 0.7996, 0.2188, 0.4976, 0.2691, 0.5243, 0.2335, 0.5776, 0.1906, 0.5462, 0.3646, 0.5934, 0.4023, 0.6331, 0.3557, 0.6768, 0.3179, 0.6412, 0.03496, 0.4243, 0.09335, 0.4457, 0.08313, 0.4649, 0.4605, 0.7204, 0.4987, 0.7888, 0.4857, 0.7996, 0.4288, 0.7475, 0.1783, 0.4786, 0.2188, 0.4976, 0.1906, 0.5462, 0.1556, 0.5206, 0.3197, 0.5573, 0.3646, 0.5934, 0.3179, 0.6412, 0.2774, 0.6092, 0.428, 0.6705, 0.4605, 0.7204, 0.4288, 0.7475, 0.387, 0.7087, 0.1433, 0.464, 0.1783, 0.4786, 0.1556, 0.5206, 0.1252, 0.4977, 0.2691, 0.5243, 0.3197, 0.5573, 0.2774, 0.6092, 0.2335, 0.5776, 0.387, 0.7087, 0.4288, 0.7475, 0.4058, 0.785, 0.3535, 0.76, 0.1252, 0.4977, 0.1556, 0.5206, 0.1181, 0.5515, 0.09572, 0.5228, 0.2335, 0.5776, 0.2774, 0.6092, 0.2275, 0.6607, 0.1848, 0.6229, 0.3557, 0.6768, 0.387, 0.7087, 0.3535, 0.76, 0.3146, 0.7336, 0.08313, 0.4649, 0.1252, 0.4977, 0.09572, 0.5228, 0.0662, 0.4787, 0.4857, 0.7996, 0.5363, 0.8418, 0.4757, 0.8146, 0.1906, 0.5462, 0.2335, 0.5776, 0.1848, 0.6229, 0.1464, 0.5838, 0.3179, 0.6412, 0.3557, 0.6768, 0.3146, 0.7336, 0.2702, 0.6976, 0.03496, 0.4243, 0.08313, 0.4649, 0.0662, 0.4787, 0.4288, 0.7475, 0.4857, 0.7996, 0.4757, 0.8146, 0.4058, 0.785, 0.1556, 0.5206, 0.1906, 0.5462, 0.1464, 0.5838, 0.1181, 0.5515, 0.2774, 0.6092, 0.3179, 0.6412, 0.2702, 0.6976, 0.2275, 0.6607, 0.2702, 0.6976, 0.3146, 0.7336, 0.2794, 0.8083, 0.2188, 0.7728, 0.03496, 0.4243, 0.0662, 0.4787, 0.04437, 0.4855, 0.4058, 0.785, 0.4757, 0.8146, 0.4703, 0.8316, 0.3935, 0.8304, 0.1181, 0.5515, 0.1464, 0.5838, 0.08695, 0.6156, 0.06764, 0.5727, 0.2275, 0.6607, 0.2702, 0.6976, 0.2188, 0.7728, 0.1645, 0.7256, 0.3535, 0.76, 0.4058, 0.785, 0.3935, 0.8304, 0.3313, 0.8251, 0.09572, 0.5228, 0.1181, 0.5515, 0.06764, 0.5727, 0.05678, 0.5371, 0.1848, 0.6229, 0.2275, 0.6607, 0.1645, 0.7256, 0.1199, 0.6697, 0.3146, 0.7336, 0.3535, 0.76, 0.3313, 0.8251, 0.2794, 0.8083, 0.0662, 0.4787, 0.09572, 0.5228, 0.05678, 0.5371, 0.04437, 0.4855, 0.4757, 0.8146, 0.5363, 0.8418, 0.4703, 0.8316, 0.1464, 0.5838, 0.1848, 0.6229, 0.1199, 0.6697, 0.08695, 0.6156, 0.5492, 0.2691, 0.5218, 0.2203, 0.5743, 0.1814, 0.6035, 0.2157, 0.9085, 0.4137, 0.8541, 0.4171, 0.863, 0.376, 0.9121, 0.3905, 0.4699, 0.09035, 0.4333, 0.03465, 0.4854, 0.08137, 0.7694, 0.4102, 0.7113, 0.3913, 0.7449, 0.3246, 0.7929, 0.3491, 0.5953, 0.3208, 0.5492, 0.2691, 0.6035, 0.2157, 0.6456, 0.2559, 0.9711, 0.4068, 0.9085, 0.4137, 0.9121, 0.3905, 0.4982, 0.1615, 0.4699, 0.09035, 0.4854, 0.08137, 0.5374, 0.1396, 0.8154, 0.4177, 0.7694, 0.4102, 0.7929, 0.3491, 0.8304, 0.3649, 0.6505, 0.362, 0.5953, 0.3208, 0.6456, 0.2559, 0.694, 0.2926, 0.5218, 0.2203, 0.4982, 0.1615, 0.5374, 0.1396, 0.5743, 0.1814, 0.8541, 0.4171, 0.8154, 0.4177, 0.8304, 0.3649, 0.863, 0.376, 0.7113, 0.3913, 0.6505, 0.362, 0.694, 0.2926, 0.7449, 0.3246, 0.694, 0.2926, 0.6456, 0.2559, 0.688, 0.2005, 0.7353, 0.2357, 0.5743, 0.1814, 0.5374, 0.1396, 0.5646, 0.1095, 0.6092, 0.1396, 0.863, 0.376, 0.8304, 0.3649, 0.8551, 0.3226, 0.8817, 0.3414, 0.7449, 0.3246, 0.694, 0.2926, 0.7353, 0.2357, 0.7817, 0.2696, 0.6035, 0.2157, 0.5743, 0.1814, 0.6092, 0.1396, 0.6429, 0.1658, 0.9121, 0.3905, 0.863, 0.376, 0.8817, 0.3414, 0.9226, 0.3707, 0.4854, 0.08137, 0.4333, 0.03465, 0.4972, 0.069, 0.7929, 0.3491, 0.7449, 0.3246, 0.7817, 0.2696, 0.8234, 0.2999, 0.6456, 0.2559, 0.6035, 0.2157, 0.6429, 0.1658, 0.688, 0.2005, 0.9711, 0.4068, 0.9121, 0.3905, 0.9226, 0.3707, 0.5374, 0.1396, 0.4854, 0.08137, 0.4972, 0.069, 0.5646, 0.1095, 0.8304, 0.3649, 0.7929, 0.3491, 0.8234, 0.2999, 0.8551, 0.3226, 0.688, 0.2005, 0.6429, 0.1658, 0.6767, 0.1108, 0.7293, 0.142, 0.9711, 0.4068, 0.9226, 0.3707, 0.9388, 0.3554, 0.5646, 0.1095, 0.4972, 0.069, 0.5044, 0.05448, 0.5822, 0.07395, 0.8551, 0.3226, 0.8234, 0.2999, 0.8627, 0.2565, 0.8893, 0.2871, 0.7353, 0.2357, 0.688, 0.2005, 0.7293, 0.142, 0.7797, 0.1786, 0.6092, 0.1396, 0.5646, 0.1095, 0.5822, 0.07395, 0.6349, 0.09165, 0.8817, 0.3414, 0.8551, 0.3226, 0.8893, 0.2871, 0.9095, 0.3132, 0.7817, 0.2696, 0.7353, 0.2357, 0.7797, 0.1786, 0.8248, 0.2183, 0.6429, 0.1658, 0.6092, 0.1396, 0.6349, 0.09165, 0.6767, 0.1108, 0.9226, 0.3707, 0.8817, 0.3414, 0.9095, 0.3132, 0.9388, 0.3554, 0.4972, 0.069, 0.4333, 0.03465, 0.5044, 0.05448, 0.8234, 0.2999, 0.7817, 0.2696, 0.8248, 0.2183, 0.8627, 0.2565, 0.8248, 0.2183, 0.7797, 0.1786, 0.8293, 0.1192, 0.8771, 0.1683, 0.6767, 0.1108, 0.6349, 0.09165, 0.651, 0.03079, 0.7064, 0.04292, 0.9388, 0.3554, 0.9095, 0.3132, 0.9463, 0.2943, 0.9598, 0.3465, 0.5044, 0.05448, 0.4333, 0.03465, 0.5069, 0.03858, 0.8627, 0.2565, 0.8248, 0.2183, 0.8771, 0.1683, 0.9131, 0.2177, 0.7293, 0.142, 0.6767, 0.1108, 0.7064, 0.04292, 0.7721, 0.07524, 0.9711, 0.4068, 0.9388, 0.3554, 0.9598, 0.3465, 0.5822, 0.07395, 0.5044, 0.05448, 0.5069, 0.03858, 0.5874, 0.0325, 0.8893, 0.2871, 0.8627, 0.2565, 0.9131, 0.2177, 0.9347, 0.2582, 0.7797, 0.1786, 0.7293, 0.142, 0.7721, 0.07524, 0.8293, 0.1192, 0.6349, 0.09165, 0.5822, 0.07395, 0.5874, 0.0325, 0.651, 0.03079, 0.9095, 0.3132, 0.8893, 0.2871, 0.9347, 0.2582, 0.9463, 0.2943, 0.4103, 0.1269, 0.4599, 0.1808, 0.3966, 0.2303, 0.3553, 0.1836, 0.5162, 0.2988, 0.5219, 0.3655, 0.4792, 0.3754, 0.4559, 0.3216, 0.2253, 0.03045, 0.2605, 0.0383, 0.2386, 0.08523, 0.2104, 0.06736, 0.3554, 0.08478, 0.4103, 0.1269, 0.3553, 0.1836, 0.3118, 0.1423, 0.4985, 0.2439, 0.5162, 0.2988, 0.4559, 0.3216, 0.4324, 0.2801, 0.174, 0.0207, 0.2253, 0.03045, 0.2104, 0.06736, 0.1665, 0.04171, 0.5197, 0.4478, 0.5279, 0.5208, 0.504, 0.4511, 0.3025, 0.05488, 0.3554, 0.08478, 0.3118, 0.1423, 0.2707, 0.1086, 0.4599, 0.1808, 0.4985, 0.2439, 0.4324, 0.2801, 0.3966, 0.2303, 0.1145, 0.01274, 0.174, 0.0207, 0.1665, 0.04171, 0.5219, 0.3655, 0.5197, 0.4478, 0.504, 0.4511, 0.4792, 0.3754, 0.2605, 0.0383, 0.3025, 0.05488, 0.2707, 0.1086, 0.2386, 0.08523, 0.2707, 0.1086, 0.3118, 0.1423, 0.265, 0.1898, 0.2319, 0.151, 0.3966, 0.2303, 0.4324, 0.2801, 0.3806, 0.3207, 0.3417, 0.2776, 0.1145, 0.01274, 0.1665, 0.04171, 0.1525, 0.05857, 0.4792, 0.3754, 0.504, 0.4511, 0.4898, 0.4595, 0.4437, 0.3963, 0.2386, 0.08523, 0.2707, 0.1086, 0.2319, 0.151, 0.2073, 0.1216, 0.3553, 0.1836, 0.3966, 0.2303, 0.3417, 0.2776, 0.3027, 0.2331, 0.4559, 0.3216, 0.4792, 0.3754, 0.4437, 0.3963, 0.4096, 0.3536, 0.2104, 0.06736, 0.2386, 0.08523, 0.2073, 0.1216, 0.1855, 0.0967, 0.3118, 0.1423, 0.3553, 0.1836, 0.3027, 0.2331, 0.265, 0.1898, 0.4324, 0.2801, 0.4559, 0.3216, 0.4096, 0.3536, 0.3806, 0.3207, 0.1665, 0.04171, 0.2104, 0.06736, 0.1855, 0.0967, 0.1525, 0.05857, 0.504, 0.4511, 0.5279, 0.5208, 0.4898, 0.4595, 0.265, 0.1898, 0.3027, 0.2331, 0.2479, 0.2811, 0.2127, 0.2319, 0.3806, 0.3207, 0.4096, 0.3536, 0.3713, 0.3932, 0.3346, 0.3673, 0.1525, 0.05857, 0.1855, 0.0967, 0.153, 0.1176, 0.1337, 0.06968, 0.4898, 0.4595, 0.5279, 0.5208, 0.4784, 0.4719, 0.2319, 0.151, 0.265, 0.1898, 0.2127, 0.2319, 0.1853, 0.1854, 0.3417, 0.2776, 0.3806, 0.3207, 0.3346, 0.3673, 0.2891, 0.328, 0.1145, 0.01274, 0.1525, 0.05857, 0.1337, 0.06968, 0.4437, 0.3963, 0.4898, 0.4595, 0.4784, 0.4719, 0.4158, 0.4261, 0.2073, 0.1216, 0.2319, 0.151, 0.1853, 0.1854, 0.1676, 0.1492, 0.3027, 0.2331, 0.3417, 0.2776, 0.2891, 0.328, 0.2479, 0.2811, 0.4096, 0.3536, 0.4437, 0.3963, 0.4158, 0.4261, 0.3713, 0.3932, 0.1855, 0.0967, 0.2073, 0.1216, 0.1676, 0.1492, 0.153, 0.1176, 0.05874, 0.8284, 0.1045, 0.8678, 0.1025, 0.8711, 0.05623, 0.8313, 0.05623, 0.8313, 0.1025, 0.8711, 0.1001, 0.8742, 0.05368, 0.8343, 0.07429, 0.8104, 0.1205, 0.8506, 0.1179, 0.8535, 0.07172, 0.8134, 0.07172, 0.8134, 0.1179, 0.8535, 0.1149, 0.856, 0.0692, 0.8163, 0.0692, 0.8163, 0.1149, 0.856, 0.1119, 0.8585, 0.06663, 0.8192, 0.06663, 0.8192, 0.1119, 0.8585, 0.1091, 0.8614, 0.06396, 0.8223, 0.1873, 0.9154, 0.1905, 0.9089, 0.1917, 0.9099, 0.1887, 0.9163, 0.06396, 0.8223, 0.1091, 0.8614, 0.1066, 0.8646, 0.06129, 0.8254, 0.06129, 0.8254, 0.1066, 0.8646, 0.1045, 0.8678, 0.05874, 0.8284, 0.272, 0.8946, 0.2786, 0.8939, 0.2838, 0.8979, 0.2846, 0.9043, 0.2806, 0.9094, 0.2741, 0.9101, 0.2688, 0.9061, 0.268, 0.8997, 0.1771, 0.9326, 0.1805, 0.927, 0.1815, 0.9279, 0.1793, 0.9344, 0.1612, 0.9384, 0.168, 0.9373, 0.1685, 0.94, 0.1621, 0.9393, 0.1842, 0.9217, 0.1873, 0.9154, 0.1887, 0.9163, 0.1855, 0.9227, 0.1725, 0.9352, 0.1771, 0.9326, 0.1793, 0.9344, 0.1744, 0.9385, 0.168, 0.9373, 0.1725, 0.9352, 0.1744, 0.9385, 0.1685, 0.94, 0.1905, 0.9089, 0.195, 0.9031, 0.196, 0.9044, 0.1917, 0.9099, 0.1805, 0.927, 0.1842, 0.9217, 0.1855, 0.9227, 0.1815, 0.9279, 0.1091, 0.8614, 0.1119, 0.8585, 0.1493, 0.8905, 0.145, 0.8952, 0.1179, 0.8535, 0.1205, 0.8506, 0.1609, 0.8771, 0.1571, 0.882, 0.1025, 0.8711, 0.1045, 0.8678, 0.1393, 0.9015, 0.1367, 0.9043, 0.1045, 0.8678, 0.1066, 0.8646, 0.1419, 0.8985, 0.1393, 0.9015, 0.1119, 0.8585, 0.1149, 0.856, 0.1532, 0.8863, 0.1493, 0.8905, 0.1001, 0.8742, 0.1025, 0.8711, 0.1367, 0.9043, 0.1336, 0.9078, 0.1066, 0.8646, 0.1091, 0.8614, 0.145, 0.8952, 0.1419, 0.8985, 0.1149, 0.856, 0.1179, 0.8535, 0.1571, 0.882, 0.1532, 0.8863, 0.145, 0.8952, 0.1493, 0.8905, 0.1842, 0.9217, 0.1805, 0.927, 0.1571, 0.882, 0.1609, 0.8771, 0.195, 0.9031, 0.1905, 0.9089, 0.1367, 0.9043, 0.1393, 0.9015, 0.1725, 0.9352, 0.168, 0.9373, 0.1393, 0.9015, 0.1419, 0.8985, 0.1771, 0.9326, 0.1725, 0.9352, 0.1493, 0.8905, 0.1532, 0.8863, 0.1873, 0.9154, 0.1842, 0.9217, 0.1336, 0.9078, 0.1367, 0.9043, 0.168, 0.9373, 0.1612, 0.9384, 0.1419, 0.8985, 0.145, 0.8952, 0.1805, 0.927, 0.1771, 0.9326, 0.1532, 0.8863, 0.1571, 0.882, 0.1905, 0.9089, 0.1873, 0.9154])
me_002.materials.append(mat_apple)
me_002.use_remesh_fix_poles = True
me_002.use_remesh_preserve_attributes = False
me_002.use_paint_bone_selection = False
me_002.use_paint_mask = True
me_002.update()
me_001 = bpy.data.meshes.new('平面.001')
me_001.from_pydata([(-0.1398, -0.2336, -0.01919), (0.1642, -0.2336, -0.01919), (-0.05823, 0.4116, -0.05958), (0.1524, 0.3581, -0.06855), (-0.142, 0.2604, 0.06019), (-0.1502, 0.1527, 0.1174), (-0.1622, 0.03743, 0.1461), (-0.1644, -0.08185, 0.117), (-0.1483, -0.1696, 0.06332), (0.1617, -0.1699, 0.06334), (0.157, -0.07976, 0.1164), (0.1581, 0.04748, 0.1437), (0.157, 0.1567, 0.1164), (0.1545, 0.2561, 0.05948), (-0.0152, 0.257, 0.001214), (-0.005581, 0.04619, 0.08554), (-0.0005835, -0.07971, 0.05797), (0.003674, -0.2336, -0.0776), (0.002103, -0.1699, 0.004923), (-0.009151, 0.1567, 0.05798), (0.001691, 0.375, -0.06573), (-0.01876, 0.3988, -0.07407), (-0.07176, -0.1698, 0.02179), (-0.08439, -0.08029, 0.07504), (-0.08505, 0.04123, 0.1036), (-0.0801, 0.1549, 0.07527), (-0.06946, 0.2639, 0.01925), (-0.06806, -0.2336, -0.06073), (0.08392, -0.2336, -0.06073), (0.06889, 0.2561, 0.01794), (0.07855, 0.04748, 0.1021), (0.07875, -0.07976, 0.07485), (0.08192, -0.1699, 0.02179), (0.07404, 0.1567, 0.07485), (0.06234, 0.3581, -0.08088)], [], [(26, 14, 20, 21), (27, 17, 18, 22), (22, 18, 16, 23), (23, 16, 15, 24), (24, 15, 19, 25), (25, 19, 14, 26), (5, 25, 26, 4), (31, 32, 9, 10), (30, 31, 10, 11), (34, 29, 13, 3), (33, 30, 11, 12), (32, 28, 1, 9), (29, 33, 12, 13), (6, 24, 25, 5), (7, 23, 24, 6), (8, 22, 23, 7), (0, 27, 22, 8), (4, 26, 21, 2), (14, 19, 33, 29), (18, 17, 28, 32), (19, 15, 30, 33), (20, 14, 29, 34), (15, 16, 31, 30), (16, 18, 32, 31)])
me_001.polygons.foreach_set('use_smooth', [True] * 24)
_uv = me_001.uv_layers.new(name='UV 贴图')
_uv.uv.foreach_set('vector', [0.2183, 0.8333, 0.4365, 0.8333, 0.4073, 1.0, 0.2037, 1.0, 0.236, 0.0, 0.472, 0.0, 0.4748, 0.1667, 0.2374, 0.1667, 0.2374, 0.1667, 0.4748, 0.1667, 0.4853, 0.3333, 0.2427, 0.3333, 0.2427, 0.3333, 0.4853, 0.3333, 0.4763, 0.5, 0.2382, 0.5, 0.2382, 0.5, 0.4763, 0.5, 0.4543, 0.6667, 0.2272, 0.6667, 0.2272, 0.6667, 0.4543, 0.6667, 0.4365, 0.8333, 0.2183, 0.8333, 0.0, 0.6667, 0.2272, 0.6667, 0.2183, 0.8333, 0.0, 0.8333, 0.7427, 0.3333, 0.7374, 0.1667, 1.0, 0.1667, 1.0, 0.3333, 0.7382, 0.5, 0.7427, 0.3333, 1.0, 0.3333, 1.0, 0.5, 0.7037, 1.0, 0.7183, 0.8333, 1.0, 0.8333, 1.0, 1.0, 0.7272, 0.6667, 0.7382, 0.5, 1.0, 0.5, 1.0, 0.6667, 0.7374, 0.1667, 0.736, 0.0, 1.0, 0.0, 1.0, 0.1667, 0.7183, 0.8333, 0.7272, 0.6667, 1.0, 0.6667, 1.0, 0.8333, 0.0, 0.5, 0.2382, 0.5, 0.2272, 0.6667, 0.0, 0.6667, 0.0, 0.3333, 0.2427, 0.3333, 0.2382, 0.5, 0.0, 0.5, 0.0, 0.1667, 0.2374, 0.1667, 0.2427, 0.3333, 0.0, 0.3333, 0.0, 0.0, 0.236, 0.0, 0.2374, 0.1667, 0.0, 0.1667, 0.0, 0.8333, 0.2183, 0.8333, 0.2037, 1.0, 0.0, 1.0, 0.4365, 0.8333, 0.4543, 0.6667, 0.7272, 0.6667, 0.7183, 0.8333, 0.4748, 0.1667, 0.472, 0.0, 0.736, 0.0, 0.7374, 0.1667, 0.4543, 0.6667, 0.4763, 0.5, 0.7382, 0.5, 0.7272, 0.6667, 0.4073, 1.0, 0.4365, 0.8333, 0.7183, 0.8333, 0.7037, 1.0, 0.4763, 0.5, 0.4853, 0.3333, 0.7427, 0.3333, 0.7382, 0.5, 0.4853, 0.3333, 0.4748, 0.1667, 0.7374, 0.1667, 0.7427, 0.3333])
me_001.materials.append(mat_leaf)
me_001.use_remesh_fix_poles = True
me_001.use_remesh_preserve_attributes = False
me_001.update()

# ---- objects
ob_apple = bpy.data.objects.new('apple', me_007)
ob_x = bpy.data.objects.new('面光', light_x)
ob_camera = bpy.data.objects.new('Camera', cam_camera)
ob_apple_001 = bpy.data.objects.new('apple.001', me_002)
ob_leaf = bpy.data.objects.new('leaf', me_001)

# ---- transforms, parenting, visibility, modifiers, constraints
ob_apple.location = (-0.6848, 0.3696, 2.661)
ob_apple.scale = (14.99, 14.99, 14.99)
ob_x.location = (53.68, -42.68, 78.01)
ob_x.rotation_euler = (1.033, 0.4542, 0.2611)
ob_camera.location = (16.32, -48.17, 4.76)
ob_camera.rotation_euler = (1.404, 3.386e-05, 0.3764)
ob_camera.lock_rotations_4d = False
ob_camera.empty_display_type = 'ARROWS'
ob_camera.color = (0.0, 0.0, 0.0, 0.0)
ob_camera.display_type = 'WIRE'
ob_camera.lineart.crease_threshold = 0.0
ob_apple_001.location = (-1.227, -2.791, -3.584)
ob_apple_001.rotation_euler = (-0.5499, 0.3622, -3.354)
ob_apple_001.scale = (23.11, 23.11, 23.11)
_vg = ob_apple_001.vertex_groups.new(name='stamp')
_m = ob_apple_001.modifiers.new('细分', 'SUBSURF')
_m.levels = 2
_m = ob_apple_001.modifiers.new('粒子系统', 'PARTICLE_SYSTEM')
ob_leaf.parent = ob_apple_001
ob_leaf.matrix_parent_inverse = Matrix(((1.0, -0.0, 0.0, -0.0), (-0.0, 1.0, -0.0, -2.157), (0.0, -0.0, 1.0, -0.3234), (-0.0, 0.0, -0.0, 1.0)))
ob_leaf.location = (0.04699, 1.973, 0.5602)
ob_leaf.rotation_euler = (0.311, -0.01939, -3.01)
_m = ob_leaf.modifiers.new('细分', 'SUBSURF')
_m.levels = 2

# ---- collection membership
scene.collection.objects.link(ob_apple)
scene.collection.objects.link(ob_x)
col_scene.objects.link(ob_camera)
col_scene.objects.link(ob_apple_001)
col_scene.objects.link(ob_leaf)

# ---- scene / render settings (as saved in the file)
scene.camera = ob_camera
scene.frame_start = 1; scene.frame_end = 250; scene.frame_set(125)
scene.render.engine = 'BLENDER_EEVEE_NEXT'
scene.render.bake_bias = 0.0
scene.render.bake_samples = 0
scene.cycles.sampling_pattern = 'TABULATED_SOBOL'
scene.cycles.use_light_tree = False
scene.eevee.use_gtao = True
scene.eevee.use_raytracing = True
scene.view_settings.view_transform = 'Filmic'
scene.unit_settings.scale_length = 0.1
bpy.context.view_layer.update()
